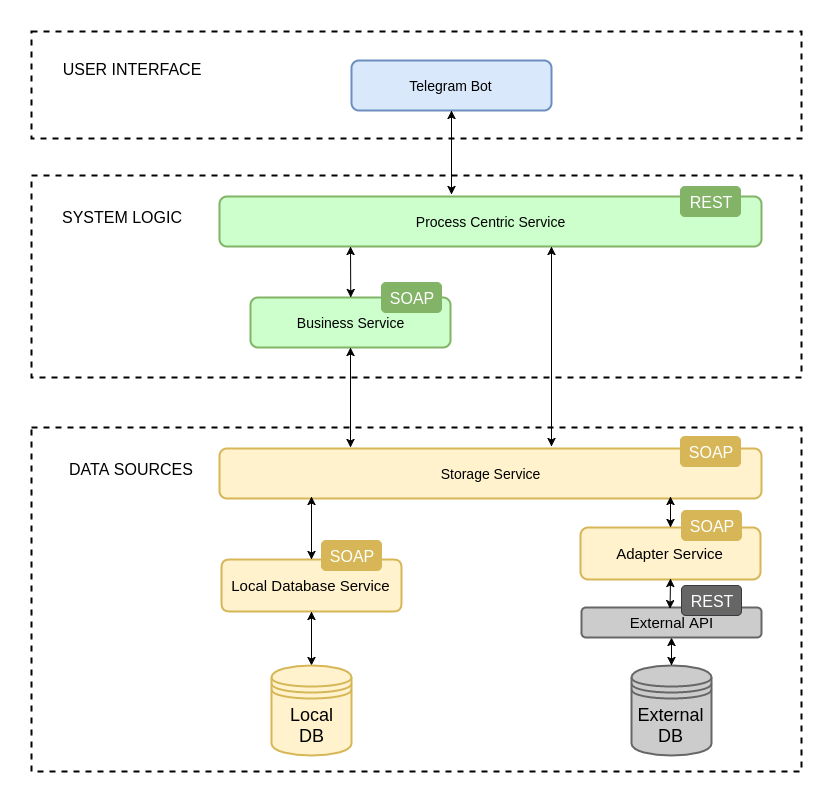

The diagram above was exported from draw.io. Its source (the exported page's mxGraphModel, read from the mxfile embedded in the PNG):
<mxGraphModel dx="1633" dy="473" grid="1" gridSize="10" guides="1" tooltips="1" connect="1" arrows="1" fold="1" page="1" pageScale="1" pageWidth="826" pageHeight="1169" math="0" shadow="0">
  <root>
    <mxCell id="0" />
    <mxCell id="1" parent="0" />
    <mxCell id="3a002c217c7dcfde-37" value="" style="whiteSpace=wrap;html=1;strokeWidth=2;fontSize=16;strokeColor=none;" vertex="1" parent="1">
      <mxGeometry x="-700" y="120" width="830" height="790" as="geometry" />
    </mxCell>
    <mxCell id="2" value="" style="whiteSpace=wrap;html=1;strokeWidth=2;fontSize=14;dashed=1;" vertex="1" parent="1">
      <mxGeometry x="-670" y="546" width="770" height="344" as="geometry" />
    </mxCell>
    <mxCell id="7" value="&lt;font style=&quot;font-size: 15px&quot;&gt;Local Database Service&lt;/font&gt;" style="rounded=1;whiteSpace=wrap;html=1;strokeWidth=2;fontSize=14;fillColor=#fff2cc;strokeColor=#d6b656;" vertex="1" parent="1">
      <mxGeometry x="-480" y="678" width="180" height="52" as="geometry" />
    </mxCell>
    <mxCell id="8" value="" style="endArrow=classic;startArrow=classic;html=1;strokeWidth=1;fontSize=14;entryX=0.5;entryY=1;" edge="1" parent="1" source="61b65ac8a6cc7f36-33" target="7">
      <mxGeometry width="50" height="50" relative="1" as="geometry">
        <mxPoint x="-389.8875406925124" y="769" as="sourcePoint" />
        <mxPoint x="-470" y="929" as="targetPoint" />
      </mxGeometry>
    </mxCell>
    <mxCell id="17" value="&lt;font style=&quot;font-size: 15px&quot;&gt;Adapter Service&lt;/font&gt;" style="rounded=1;whiteSpace=wrap;html=1;strokeWidth=2;fontSize=14;fillColor=#fff2cc;strokeColor=#d6b656;" vertex="1" parent="1">
      <mxGeometry x="-121" y="646" width="180" height="52" as="geometry" />
    </mxCell>
    <mxCell id="20" value="Storage Service" style="rounded=1;whiteSpace=wrap;html=1;strokeWidth=2;fontSize=14;fillColor=#fff2cc;strokeColor=#d6b656;" vertex="1" parent="1">
      <mxGeometry x="-482" y="567" width="542" height="50" as="geometry" />
    </mxCell>
    <mxCell id="22" value="" style="endArrow=classic;startArrow=classic;html=1;strokeWidth=1;fontSize=14;entryX=0.5;entryY=1;exitX=0.5;exitY=0;" edge="1" parent="1" source="7">
      <mxGeometry x="-390" y="615" width="50" height="50" as="geometry">
        <mxPoint x="-389.7437185929648" y="666" as="sourcePoint" />
        <mxPoint x="-390" y="615" as="targetPoint" />
      </mxGeometry>
    </mxCell>
    <mxCell id="23" value="" style="endArrow=classic;startArrow=classic;html=1;strokeWidth=1;fontSize=14;entryX=0.5;entryY=1;exitX=0.5;exitY=0;" edge="1" parent="1" source="17">
      <mxGeometry x="-31" y="615" width="50" height="50" as="geometry">
        <mxPoint x="-31" y="640" as="sourcePoint" />
        <mxPoint x="-31" y="615" as="targetPoint" />
      </mxGeometry>
    </mxCell>
    <mxCell id="24" value="DATA SOURCES" style="text;html=1;strokeColor=none;fillColor=none;align=center;verticalAlign=middle;whiteSpace=wrap;fontSize=16;" vertex="1" parent="1">
      <mxGeometry x="-650" y="557" width="160" height="60" as="geometry" />
    </mxCell>
    <mxCell id="25" value="" style="whiteSpace=wrap;html=1;strokeWidth=2;fontSize=14;dashed=1;" vertex="1" parent="1">
      <mxGeometry x="-670" y="294" width="770" height="202" as="geometry" />
    </mxCell>
    <mxCell id="26" value="Process Centric Service" style="rounded=1;whiteSpace=wrap;html=1;strokeWidth=2;fontSize=14;fillColor=#CCFFCC;strokeColor=#82b366;" vertex="1" parent="1">
      <mxGeometry x="-482" y="315" width="542" height="50" as="geometry" />
    </mxCell>
    <mxCell id="28" value="SYSTEM LOGIC" style="text;html=1;strokeColor=none;fillColor=none;align=center;verticalAlign=middle;whiteSpace=wrap;fontSize=16;" vertex="1" parent="1">
      <mxGeometry x="-660" y="305" width="160" height="60" as="geometry" />
    </mxCell>
    <mxCell id="29" value="Business Service" style="rounded=1;whiteSpace=wrap;html=1;strokeWidth=2;fontSize=14;fillColor=#CCFFCC;strokeColor=#82b366;" vertex="1" parent="1">
      <mxGeometry x="-451" y="416" width="200" height="50" as="geometry" />
    </mxCell>
    <mxCell id="30" value="" style="endArrow=classic;startArrow=classic;html=1;strokeWidth=1;fontSize=14;entryX=0.5;entryY=1;" edge="1" parent="1">
      <mxGeometry x="-351" y="365" width="50" height="50" as="geometry">
        <mxPoint x="-350.7437185929648" y="416" as="sourcePoint" />
        <mxPoint x="-351" y="365" as="targetPoint" />
      </mxGeometry>
    </mxCell>
    <mxCell id="31" value="" style="endArrow=classic;startArrow=classic;html=1;strokeWidth=1;fontSize=14;entryX=0.5;entryY=1;" edge="1" parent="1">
      <mxGeometry x="-351" y="466" width="50" height="50" as="geometry">
        <mxPoint x="-351" y="566" as="sourcePoint" />
        <mxPoint x="-351" y="466" as="targetPoint" />
      </mxGeometry>
    </mxCell>
    <mxCell id="33" value="" style="endArrow=classic;startArrow=classic;html=1;strokeWidth=1;fontSize=14;entryX=0.5;entryY=1;exitX=0.613;exitY=-0.04;exitPerimeter=0;" edge="1" parent="1" source="20">
      <mxGeometry x="-150" y="365" width="50" height="50" as="geometry">
        <mxPoint x="-150" y="465" as="sourcePoint" />
        <mxPoint x="-150" y="365" as="targetPoint" />
      </mxGeometry>
    </mxCell>
    <mxCell id="3a002c217c7dcfde-33" value="" style="whiteSpace=wrap;html=1;strokeWidth=2;fontSize=14;dashed=1;" vertex="1" parent="1">
      <mxGeometry x="-670" y="150" width="770" height="107" as="geometry" />
    </mxCell>
    <mxCell id="3a002c217c7dcfde-34" value="USER INTERFACE" style="text;html=1;strokeColor=none;fillColor=none;align=center;verticalAlign=middle;whiteSpace=wrap;fontSize=16;" vertex="1" parent="1">
      <mxGeometry x="-650" y="157" width="160" height="60" as="geometry" />
    </mxCell>
    <mxCell id="3a002c217c7dcfde-35" value="Telegram Bot" style="rounded=1;whiteSpace=wrap;html=1;strokeWidth=2;fontSize=14;fillColor=#dae8fc;strokeColor=#6c8ebf;" vertex="1" parent="1">
      <mxGeometry x="-350" y="179" width="200" height="50" as="geometry" />
    </mxCell>
    <mxCell id="3a002c217c7dcfde-36" value="" style="endArrow=classic;startArrow=classic;html=1;strokeWidth=1;fontSize=14;entryX=0.5;entryY=1;exitX=0.428;exitY=-0.04;exitPerimeter=0;" edge="1" parent="1" source="26">
      <mxGeometry x="-250" y="229" width="50" height="50" as="geometry">
        <mxPoint x="-249.7437185929648" y="280" as="sourcePoint" />
        <mxPoint x="-250" y="229" as="targetPoint" />
      </mxGeometry>
    </mxCell>
    <mxCell id="61b65ac8a6cc7f36-33" value="&lt;font style=&quot;font-size: 18px&quot;&gt;Local&lt;/font&gt;&lt;div&gt;&lt;font size=&quot;4&quot;&gt;DB&lt;/font&gt;&lt;/div&gt;" style="shape=datastore;whiteSpace=wrap;html=1;strokeWidth=2;fillColor=#fff2cc;fontSize=16;strokeColor=#d6b656;" vertex="1" parent="1">
      <mxGeometry x="-430" y="784" width="80" height="90" as="geometry" />
    </mxCell>
    <mxCell id="61b65ac8a6cc7f36-34" style="edgeStyle=orthogonalEdgeStyle;rounded=0;html=1;exitX=1;exitY=0.7;entryX=1;entryY=0.7;startArrow=classic;startFill=1;startSize=10;endArrow=classic;endFill=1;endSize=6;jettySize=auto;orthogonalLoop=1;strokeWidth=1;fontSize=16;" edge="1" parent="1" source="61b65ac8a6cc7f36-33" target="61b65ac8a6cc7f36-33">
      <mxGeometry relative="1" as="geometry" />
    </mxCell>
    <mxCell id="61b65ac8a6cc7f36-35" value="&lt;span style=&quot;font-size: 18px&quot;&gt;External&lt;/span&gt;&lt;div&gt;&lt;div&gt;&lt;font size=&quot;4&quot;&gt;DB&lt;/font&gt;&lt;/div&gt;&lt;/div&gt;" style="shape=datastore;whiteSpace=wrap;html=1;strokeWidth=2;fillColor=#CCCCCC;fontSize=16;strokeColor=#666666;" vertex="1" parent="1">
      <mxGeometry x="-70" y="784" width="80" height="90" as="geometry" />
    </mxCell>
    <mxCell id="61b65ac8a6cc7f36-52" value="" style="endArrow=classic;startArrow=classic;html=1;strokeWidth=1;fontSize=14;entryX=0.5;entryY=0;exitX=0.5;exitY=1;" edge="1" parent="1" source="61b65ac8a6cc7f36-53" target="61b65ac8a6cc7f36-35">
      <mxGeometry x="-402.2941176470588" y="740.1176470588236" width="50" height="50" as="geometry">
        <mxPoint x="-119.70588235294122" y="778.3529411764707" as="sourcePoint" />
        <mxPoint x="-402.2941176470588" y="740.1176470588236" as="targetPoint" />
      </mxGeometry>
    </mxCell>
    <mxCell id="61b65ac8a6cc7f36-53" value="&lt;font style=&quot;font-size: 15px&quot;&gt;External API&lt;/font&gt;" style="rounded=1;whiteSpace=wrap;html=1;strokeWidth=2;fontSize=14;fillColor=#CCCCCC;strokeColor=#666666;" vertex="1" parent="1">
      <mxGeometry x="-120" y="726" width="180" height="30" as="geometry" />
    </mxCell>
    <mxCell id="61b65ac8a6cc7f36-56" value="" style="endArrow=classic;startArrow=classic;html=1;strokeWidth=1;fontSize=14;exitX=0.5;exitY=0;" edge="1" parent="1">
      <mxGeometry x="-31" y="697" width="50" height="50" as="geometry">
        <mxPoint x="-31.470588235294144" y="727.1764705882354" as="sourcePoint" />
        <mxPoint x="-31" y="697" as="targetPoint" />
      </mxGeometry>
    </mxCell>
    <mxCell id="61b65ac8a6cc7f36-64" value="REST" style="rounded=1;whiteSpace=wrap;html=1;strokeWidth=1;fillColor=#666666;fontSize=16;strokeColor=#36393d;fontColor=#FFFFFF;" vertex="1" parent="1">
      <mxGeometry x="-20" y="704" width="60" height="30" as="geometry" />
    </mxCell>
    <mxCell id="61b65ac8a6cc7f36-67" value="SOAP" style="rounded=1;whiteSpace=wrap;html=1;strokeWidth=1;fillColor=#D6B656;fontSize=16;strokeColor=#d6b656;fontColor=#FFFFFF;" vertex="1" parent="1">
      <mxGeometry x="-20" y="629" width="60" height="30" as="geometry" />
    </mxCell>
    <mxCell id="61b65ac8a6cc7f36-68" value="SOAP" style="rounded=1;whiteSpace=wrap;html=1;strokeWidth=1;fillColor=#D6B656;fontSize=16;strokeColor=#d6b656;fontColor=#FFFFFF;" vertex="1" parent="1">
      <mxGeometry x="-380" y="659" width="60" height="30" as="geometry" />
    </mxCell>
    <mxCell id="61b65ac8a6cc7f36-69" value="SOAP" style="rounded=1;whiteSpace=wrap;html=1;strokeWidth=1;fillColor=#D6B656;fontSize=16;strokeColor=#d6b656;fontColor=#FFFFFF;" vertex="1" parent="1">
      <mxGeometry x="-21" y="555" width="60" height="30" as="geometry" />
    </mxCell>
    <mxCell id="61b65ac8a6cc7f36-72" value="SOAP" style="rounded=1;whiteSpace=wrap;html=1;strokeWidth=1;fillColor=#82B366;fontSize=16;strokeColor=#82b366;fontColor=#FFFFFF;" vertex="1" parent="1">
      <mxGeometry x="-320" y="401" width="60" height="30" as="geometry" />
    </mxCell>
    <mxCell id="61b65ac8a6cc7f36-74" value="REST" style="rounded=1;whiteSpace=wrap;html=1;strokeWidth=1;fillColor=#82B366;fontSize=16;strokeColor=#82b366;fontColor=#FFFFFF;" vertex="1" parent="1">
      <mxGeometry x="-21" y="305" width="60" height="30" as="geometry" />
    </mxCell>
    <mxCell id="61b65ac8a6cc7f36-75" style="edgeStyle=orthogonalEdgeStyle;rounded=0;html=1;exitX=0.75;exitY=0;entryX=0.75;entryY=0;startArrow=classic;startFill=1;startSize=10;endArrow=classic;endFill=1;endSize=6;jettySize=auto;orthogonalLoop=1;strokeWidth=1;fontSize=16;fontColor=#FFFFFF;" edge="1" parent="1" source="61b65ac8a6cc7f36-67" target="61b65ac8a6cc7f36-67">
      <mxGeometry relative="1" as="geometry" />
    </mxCell>
  </root>
</mxGraphModel>